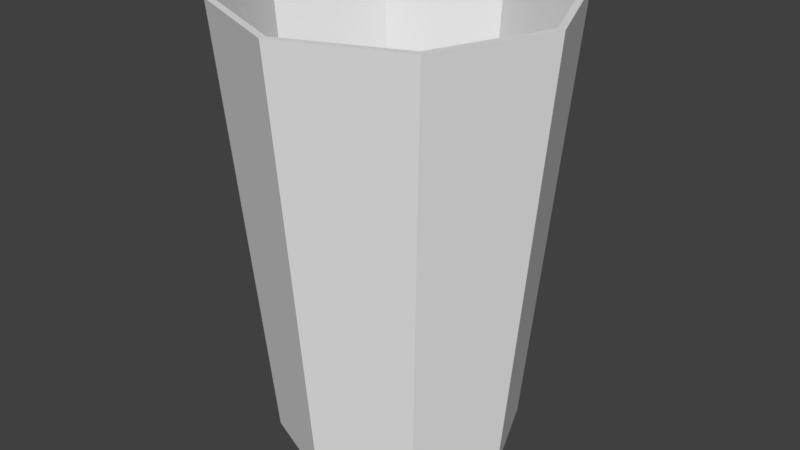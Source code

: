 # Source: copo1.blend  (saved by Blender 2.78.0; exported with 4.5.12 LTS)
import bpy
from mathutils import Matrix  # noqa: F401  (used for matrix-valued properties, if any)

bpy.ops.wm.read_factory_settings(use_empty=True)
scene = bpy.context.scene
scene.name = 'Scene'

# ---- collections
col_collection_1 = bpy.data.collections.new('Collection 1'); scene.collection.children.link(col_collection_1)

# ---- world
world_world = bpy.data.worlds.new('World'); scene.world = world_world
world_world.color = (0.05088, 0.05088, 0.05088)
world_world.use_sun_shadow = False
world_world.sun_shadow_jitter_overblur = 0.0
world_world.cycles.sampling_method = 'MANUAL'

# ---- meshes
me_cylinder = bpy.data.meshes.new('Cylinder')
me_cylinder.from_pydata([(-3.214e-09, 0.7417, -0.9789), (2.789e-09, 0.9556, 1.0), (0.5245, 0.5245, -0.9789), (0.6757, 0.6757, 1.0), (0.7417, -3.086e-08, -0.9789), (0.9556, -4.447e-08, 1.0), (0.5245, -0.5245, -0.9789), (0.6757, -0.6757, 1.0), (-6.806e-08, -0.7417, -0.9789), (-8.141e-08, -0.9556, 1.0), (-0.5245, -0.5245, -0.9789), (-0.6757, -0.6757, 1.0), (-0.7417, 1.041e-08, -0.9789), (-0.9556, 1.256e-08, 1.0), (-0.5245, 0.5245, -0.9789), (-0.6757, 0.6757, 1.0), (0.7071, 0.7071, 1.0), (0.0, 1.0, 1.0), (1.0, -4.371e-08, 1.0), (0.7071, -0.7071, 1.0), (-8.742e-08, -1.0, 1.0), (-0.7071, -0.7071, 1.0), (-1.0, 1.192e-08, 1.0), (-0.7071, 0.7071, 1.0), (0.5012, 0.5012, -0.9461), (-1.145e-09, 0.7088, -0.9461), (0.7088, -3.142e-08, -0.9461), (0.5012, -0.5012, -0.9461), (-6.36e-08, -0.7088, -0.9461), (-0.5012, -0.5012, -0.9461), (-0.7088, 1.088e-08, -0.9461), (-0.5012, 0.5012, -0.9461)], [], [(0, 17, 16, 2), (2, 16, 18, 4), (4, 18, 19, 6), (6, 19, 20, 8), (8, 20, 21, 10), (10, 21, 22, 12), (7, 5, 26, 27), (12, 22, 23, 14), (14, 23, 17, 0), (0, 2, 4, 6, 8, 10, 12, 14), (1, 3, 16, 17), (3, 5, 18, 16), (5, 7, 19, 18), (7, 9, 20, 19), (9, 11, 21, 20), (11, 13, 22, 21), (13, 15, 23, 22), (15, 1, 17, 23), (24, 25, 31, 30, 29, 28, 27, 26), (3, 1, 25, 24), (1, 15, 31, 25), (13, 11, 29, 30), (9, 7, 27, 28), (5, 3, 24, 26), (15, 13, 30, 31), (11, 9, 28, 29)])
me_cylinder.use_remesh_preserve_volume = False
me_cylinder.use_remesh_preserve_attributes = False
me_cylinder.use_mirror_vertex_groups = False
me_cylinder.update()

# ---- objects
ob_cylinder = bpy.data.objects.new('Cylinder', me_cylinder)

# ---- transforms, parenting, visibility, modifiers, constraints
ob_cylinder.location = (-7.175e-08, -1.264e-07, 1.209)
ob_cylinder.scale = (1.0, 1.0, 1.357)
ob_cylinder.lineart.crease_threshold = 0.0

# ---- collection membership
col_collection_1.objects.link(ob_cylinder)

# ---- scene / render settings (as saved in the file)
scene.frame_start = 1; scene.frame_end = 250; scene.frame_set(1)
scene.render.engine = 'BLENDER_EEVEE_NEXT'
scene.render.resolution_percentage = 50
scene.render.dither_intensity = 0.0
scene.cycles.use_denoising = False
scene.cycles.samples = 128
scene.cycles.sampling_pattern = 'TABULATED_SOBOL'
scene.cycles.light_sampling_threshold = 0.0
scene.cycles.use_adaptive_sampling = False
scene.cycles.use_light_tree = False
scene.cycles.blur_glossy = 0.0
scene.cycles.sample_clamp_indirect = 0.0
scene.view_settings.view_transform = 'Standard'
bpy.context.view_layer.update()

# ---- added for rendering (the .blend has no active camera and no usable light): camera, sun
cam_auto = bpy.data.cameras.new('AutoCamera')
cam_auto.lens = 50.0
cam_auto.sensor_width = 36.0
cam_auto.clip_end = 1000.0
ob_auto_camera = bpy.data.objects.new('AutoCamera', cam_auto)
scene.collection.objects.link(ob_auto_camera)
ob_auto_camera.location = (3.60799, -4.32958, 4.10923)
ob_auto_camera.rotation_euler = (1.09748, -7.21219e-08, 0.694738)
scene.camera = ob_auto_camera
light_auto_sun = bpy.data.lights.new('AutoSun', 'SUN')
light_auto_sun.energy = 3.0
light_auto_sun.angle = 0.0523599
ob_auto_sun = bpy.data.objects.new('AutoSun', light_auto_sun)
scene.collection.objects.link(ob_auto_sun)
ob_auto_sun.rotation_euler = (0.872665, 0.174533, 0.523599)
bpy.context.view_layer.update()
